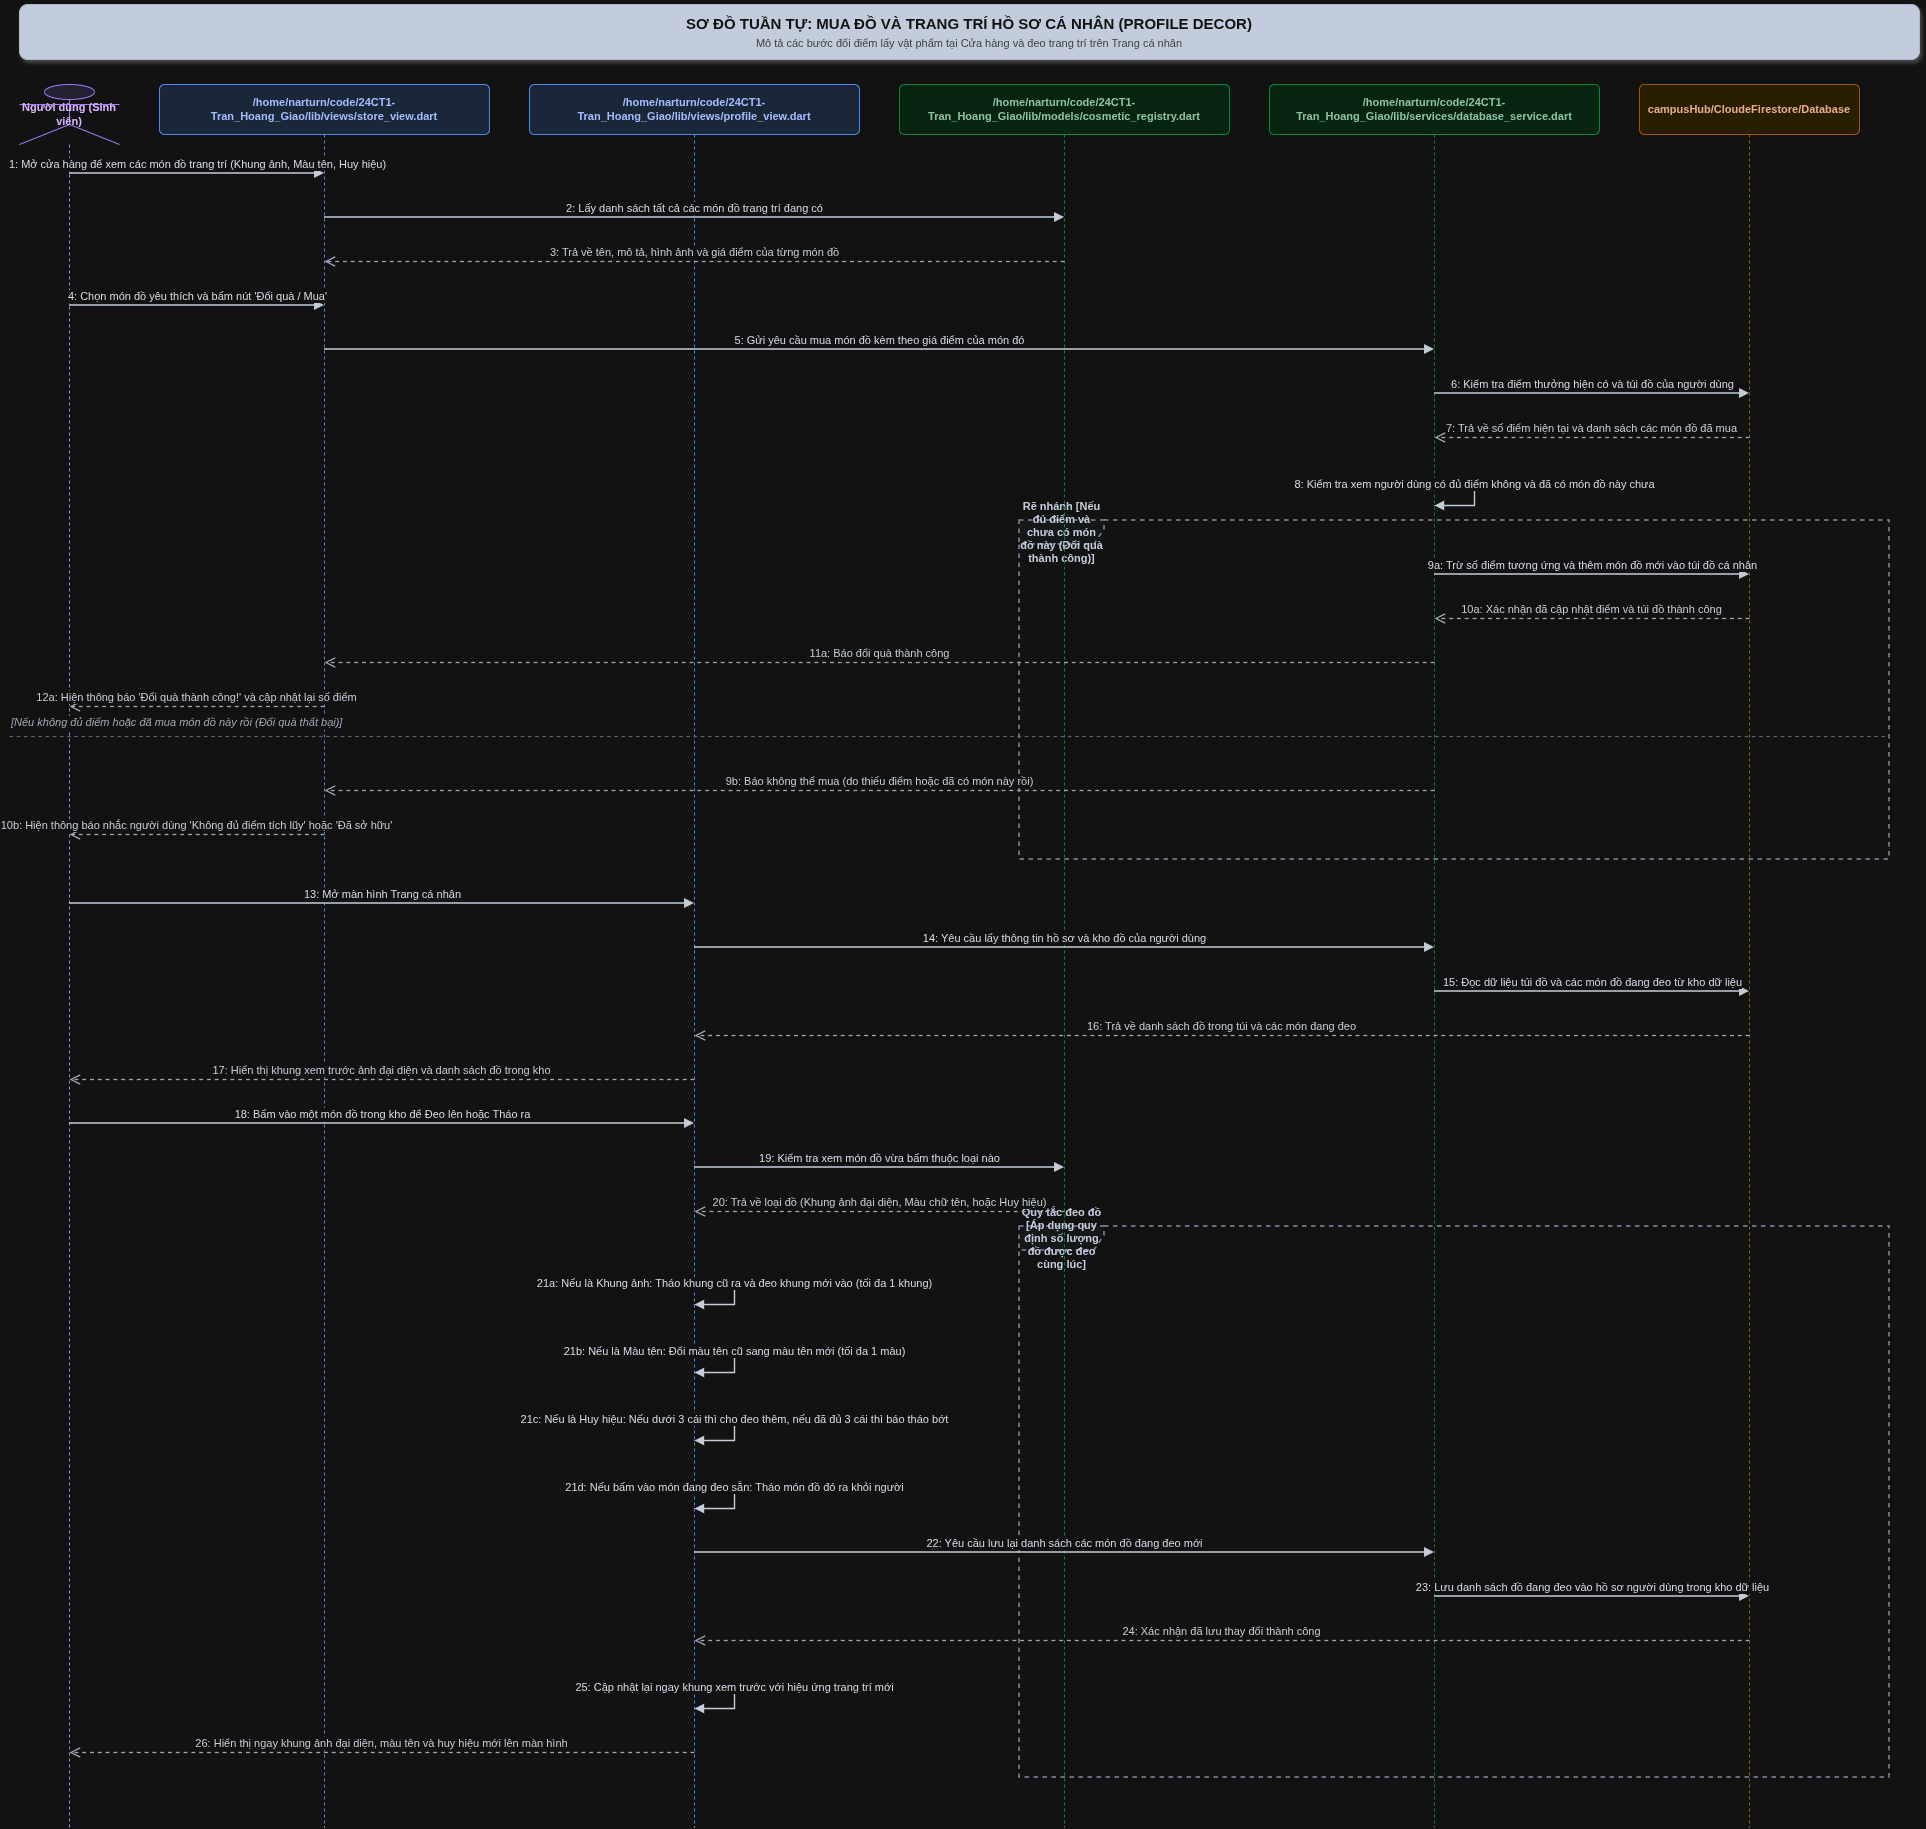

The diagram above was exported from draw.io. Its source (the exported page's mxGraphModel, read from the mxfile embedded in the PNG):
<mxGraphModel dx="2003" dy="1221" grid="1" gridSize="10" guides="1" tooltips="1" connect="1" arrows="1" fold="1" page="1" pageScale="1" pageWidth="1980" pageHeight="1903" math="0" shadow="0">
  <root>
    <mxCell id="0" />
    <mxCell id="1" parent="0" />
    <mxCell id="33" parent="1" style="shape=umlFrame;whiteSpace=wrap;html=1;pointerEvents=0;fillColor=#F8FAFC;fontColor=#1E293B;strokeColor=#64748B;strokeWidth=1.5;width=85;height=24;dashed=1;fontSize=11;fontStyle=1;" value="Quy tắc đeo đồ [Áp dụng quy định số lượng đồ được đeo cùng lúc]" vertex="1">
      <mxGeometry height="551" width="870" x="1040" y="1252" as="geometry" />
    </mxCell>
    <mxCell id="17" parent="1" style="shape=umlFrame;whiteSpace=wrap;html=1;pointerEvents=0;fillColor=#F8FAFC;fontColor=#1E293B;strokeColor=#64748B;strokeWidth=1.5;width=85;height=24;dashed=1;fontSize=11;fontStyle=1;" value="Rẽ nhánh [Nếu đủ điểm và chưa có món đồ này (Đổi quà thành công)]" vertex="1">
      <mxGeometry height="339" width="870" x="1040" y="546" as="geometry" />
    </mxCell>
    <mxCell id="2" parent="1" style="rounded=1;whiteSpace=wrap;html=1;fillColor=#1E293B;fontColor=#FFFFFF;fontSize=15;fontStyle=1;align=center;strokeColor=#334155;shadow=1;" value="&lt;b&gt;SƠ ĐỒ TUẦN TỰ: MUA ĐỒ VÀ TRANG TRÍ HỒ SƠ CÁ NHÂN (PROFILE DECOR)&lt;/b&gt;&lt;br/&gt;&lt;font style='font-size: 11px; font-weight: normal; color: #CCCCCC;'&gt;Mô tả các bước đổi điểm lấy vật phẩm tại Cửa hàng và đeo trang trí trên Trang cá nhân&lt;/font&gt;" vertex="1">
      <mxGeometry height="55" width="1900" x="40" y="30" as="geometry" />
    </mxCell>
    <mxCell id="3" parent="1" style="shape=umlLifeline;perimeter=lifelinePerimeter;whiteSpace=wrap;html=1;container=1;dropTarget=0;collapsible=0;recursiveResize=0;outlineConnect=0;portConstraint=eastwest;newEdgeStyle={&quot;curved&quot;:0,&quot;rounded&quot;:0};participant=umlActor;size=60;fillColor=#EDE9FE;strokeColor=#8B5CF6;fontStyle=1;fontSize=11;fontColor=#4C1D95;" value="Người dùng (Sinh viên)" vertex="1">
      <mxGeometry height="1743" width="100" x="40" y="110" as="geometry" />
    </mxCell>
    <mxCell id="4" parent="1" style="shape=umlLifeline;perimeter=lifelinePerimeter;whiteSpace=wrap;html=1;container=1;dropTarget=0;collapsible=0;recursiveResize=0;outlineConnect=0;portConstraint=eastwest;newEdgeStyle={&quot;curved&quot;:0,&quot;rounded&quot;:0};size=50;fillColor=#DBEAFE;strokeColor=#3B82F6;fontStyle=1;fontSize=11;fontColor=#1E3A8A;rounded=1;arcSize=10;" value="/home/narturn/code/24CT1-Tran_Hoang_Giao/lib/views/store_view.dart" vertex="1">
      <mxGeometry height="1743" width="330" x="180" y="110" as="geometry" />
    </mxCell>
    <mxCell id="5" parent="1" style="shape=umlLifeline;perimeter=lifelinePerimeter;whiteSpace=wrap;html=1;container=1;dropTarget=0;collapsible=0;recursiveResize=0;outlineConnect=0;portConstraint=eastwest;newEdgeStyle={&quot;curved&quot;:0,&quot;rounded&quot;:0};size=50;fillColor=#DBEAFE;strokeColor=#3B82F6;fontStyle=1;fontSize=11;fontColor=#1E3A8A;rounded=1;arcSize=10;" value="/home/narturn/code/24CT1-Tran_Hoang_Giao/lib/views/profile_view.dart" vertex="1">
      <mxGeometry height="1743" width="330" x="550" y="110" as="geometry" />
    </mxCell>
    <mxCell id="6" parent="1" style="shape=umlLifeline;perimeter=lifelinePerimeter;whiteSpace=wrap;html=1;container=1;dropTarget=0;collapsible=0;recursiveResize=0;outlineConnect=0;portConstraint=eastwest;newEdgeStyle={&quot;curved&quot;:0,&quot;rounded&quot;:0};size=50;fillColor=#DCFCE7;strokeColor=#22C55E;fontStyle=1;fontSize=11;fontColor=#14532D;rounded=1;arcSize=10;" value="/home/narturn/code/24CT1-Tran_Hoang_Giao/lib/models/cosmetic_registry.dart" vertex="1">
      <mxGeometry height="1743" width="330" x="920" y="110" as="geometry" />
    </mxCell>
    <mxCell id="7" parent="1" style="shape=umlLifeline;perimeter=lifelinePerimeter;whiteSpace=wrap;html=1;container=1;dropTarget=0;collapsible=0;recursiveResize=0;outlineConnect=0;portConstraint=eastwest;newEdgeStyle={&quot;curved&quot;:0,&quot;rounded&quot;:0};size=50;fillColor=#DCFCE7;strokeColor=#22C55E;fontStyle=1;fontSize=11;fontColor=#14532D;rounded=1;arcSize=10;" value="/home/narturn/code/24CT1-Tran_Hoang_Giao/lib/services/database_service.dart" vertex="1">
      <mxGeometry height="1743" width="330" x="1290" y="110" as="geometry" />
    </mxCell>
    <mxCell id="8" parent="1" style="shape=umlLifeline;perimeter=lifelinePerimeter;whiteSpace=wrap;html=1;container=1;dropTarget=0;collapsible=0;recursiveResize=0;outlineConnect=0;portConstraint=eastwest;newEdgeStyle={&quot;curved&quot;:0,&quot;rounded&quot;:0};size=50;fillColor=#FEF3C7;strokeColor=#F59E0B;fontStyle=1;fontSize=11;fontColor=#78350F;rounded=1;arcSize=10;" value="campusHub/CloudeFirestore/Database" vertex="1">
      <mxGeometry height="1743" width="220" x="1660" y="110" as="geometry" />
    </mxCell>
    <mxCell id="9" edge="1" parent="1" style="html=1;verticalAlign=bottom;endArrow=block;curved=0;rounded=0;strokeColor=#1F2937;strokeWidth=1.5;fontSize=11;fontColor=#111827;" value="1: Mở cửa hàng để xem các món đồ trang trí (Khung ảnh, Màu tên, Huy hiệu)">
      <mxGeometry relative="1" as="geometry">
        <mxPoint x="90" y="199" as="sourcePoint" />
        <mxPoint x="345" y="199" as="targetPoint" />
      </mxGeometry>
    </mxCell>
    <mxCell id="10" edge="1" parent="1" style="html=1;verticalAlign=bottom;endArrow=block;curved=0;rounded=0;strokeColor=#1F2937;strokeWidth=1.5;fontSize=11;fontColor=#111827;" value="2: Lấy danh sách tất cả các món đồ trang trí đang có">
      <mxGeometry relative="1" as="geometry">
        <mxPoint x="345" y="243" as="sourcePoint" />
        <mxPoint x="1085" y="243" as="targetPoint" />
      </mxGeometry>
    </mxCell>
    <mxCell id="11" edge="1" parent="1" style="html=1;verticalAlign=bottom;endArrow=open;dashed=1;endSize=8;curved=0;rounded=0;strokeColor=#4B5563;strokeWidth=1.3;fontSize=11;fontColor=#1F2937;" value="3: Trả về tên, mô tả, hình ảnh và giá điểm của từng món đồ">
      <mxGeometry relative="1" as="geometry">
        <mxPoint x="1085" y="287" as="sourcePoint" />
        <mxPoint x="345" y="287" as="targetPoint" />
      </mxGeometry>
    </mxCell>
    <mxCell id="12" edge="1" parent="1" style="html=1;verticalAlign=bottom;endArrow=block;curved=0;rounded=0;strokeColor=#1F2937;strokeWidth=1.5;fontSize=11;fontColor=#111827;" value="4: Chọn món đồ yêu thích và bấm nút 'Đổi quà / Mua'">
      <mxGeometry relative="1" as="geometry">
        <mxPoint x="90" y="331" as="sourcePoint" />
        <mxPoint x="345" y="331" as="targetPoint" />
      </mxGeometry>
    </mxCell>
    <mxCell id="13" edge="1" parent="1" style="html=1;verticalAlign=bottom;endArrow=block;curved=0;rounded=0;strokeColor=#1F2937;strokeWidth=1.5;fontSize=11;fontColor=#111827;" value="5: Gửi yêu cầu mua món đồ kèm theo giá điểm của món đó">
      <mxGeometry relative="1" as="geometry">
        <mxPoint x="345" y="375" as="sourcePoint" />
        <mxPoint x="1455" y="375" as="targetPoint" />
      </mxGeometry>
    </mxCell>
    <mxCell id="14" edge="1" parent="1" style="html=1;verticalAlign=bottom;endArrow=block;curved=0;rounded=0;strokeColor=#1F2937;strokeWidth=1.5;fontSize=11;fontColor=#111827;" value="6: Kiểm tra điểm thưởng hiện có và túi đồ của người dùng">
      <mxGeometry relative="1" as="geometry">
        <mxPoint x="1455" y="419" as="sourcePoint" />
        <mxPoint x="1770" y="419" as="targetPoint" />
      </mxGeometry>
    </mxCell>
    <mxCell id="15" edge="1" parent="1" style="html=1;verticalAlign=bottom;endArrow=open;dashed=1;endSize=8;curved=0;rounded=0;strokeColor=#4B5563;strokeWidth=1.3;fontSize=11;fontColor=#1F2937;" value="7: Trả về số điểm hiện tại và danh sách các món đồ đã mua">
      <mxGeometry relative="1" as="geometry">
        <mxPoint x="1770" y="463" as="sourcePoint" />
        <mxPoint x="1455" y="463" as="targetPoint" />
      </mxGeometry>
    </mxCell>
    <mxCell id="16" edge="1" parent="1" style="html=1;verticalAlign=bottom;endArrow=block;curved=0;rounded=0;strokeColor=#1F2937;strokeWidth=1.4;fontSize=11;fontColor=#111827;edgeStyle=orthogonalEdgeStyle;" value="8: Kiểm tra xem người dùng có đủ điểm không và đã có món đồ này chưa">
      <mxGeometry relative="1" as="geometry">
        <Array as="points">
          <mxPoint x="1495" y="507" />
          <mxPoint x="1495" y="531" />
        </Array>
        <mxPoint x="1455" y="507" as="sourcePoint" />
        <mxPoint x="1455" y="531" as="targetPoint" />
      </mxGeometry>
    </mxCell>
    <mxCell id="18" edge="1" parent="1" style="html=1;verticalAlign=bottom;endArrow=block;curved=0;rounded=0;strokeColor=#1F2937;strokeWidth=1.5;fontSize=11;fontColor=#111827;" value="9a: Trừ số điểm tương ứng và thêm món đồ mới vào túi đồ cá nhân">
      <mxGeometry relative="1" as="geometry">
        <mxPoint x="1455" y="600" as="sourcePoint" />
        <mxPoint x="1770" y="600" as="targetPoint" />
      </mxGeometry>
    </mxCell>
    <mxCell id="19" edge="1" parent="1" style="html=1;verticalAlign=bottom;endArrow=open;dashed=1;endSize=8;curved=0;rounded=0;strokeColor=#4B5563;strokeWidth=1.3;fontSize=11;fontColor=#1F2937;" value="10a: Xác nhận đã cập nhật điểm và túi đồ thành công">
      <mxGeometry relative="1" as="geometry">
        <mxPoint x="1770" y="644" as="sourcePoint" />
        <mxPoint x="1455" y="644" as="targetPoint" />
      </mxGeometry>
    </mxCell>
    <mxCell id="20" edge="1" parent="1" style="html=1;verticalAlign=bottom;endArrow=open;dashed=1;endSize=8;curved=0;rounded=0;strokeColor=#4B5563;strokeWidth=1.3;fontSize=11;fontColor=#1F2937;" value="11a: Báo đổi quà thành công">
      <mxGeometry relative="1" as="geometry">
        <mxPoint x="1455" y="688" as="sourcePoint" />
        <mxPoint x="345" y="688" as="targetPoint" />
      </mxGeometry>
    </mxCell>
    <mxCell id="21" edge="1" parent="1" style="html=1;verticalAlign=bottom;endArrow=open;dashed=1;endSize=8;curved=0;rounded=0;strokeColor=#4B5563;strokeWidth=1.3;fontSize=11;fontColor=#1F2937;" value="12a: Hiện thông báo 'Đổi quà thành công!' và cập nhật lại số điểm">
      <mxGeometry relative="1" as="geometry">
        <mxPoint x="345" y="732" as="sourcePoint" />
        <mxPoint x="90" y="732" as="targetPoint" />
      </mxGeometry>
    </mxCell>
    <mxCell id="22" parent="1" style="line;strokeWidth=1.2;dashed=1;labelPosition=center;verticalLabelPosition=top;align=left;verticalAlign=bottom;fontSize=11;fontStyle=2;strokeColor=#94A3B8;fontColor=#475569;" value="[Nếu không đủ điểm hoặc đã mua món đồ này rồi (Đổi quà thất bại)]" vertex="1">
      <mxGeometry height="10" width="1880" x="30" y="757" as="geometry" />
    </mxCell>
    <mxCell id="23" edge="1" parent="1" style="html=1;verticalAlign=bottom;endArrow=open;dashed=1;endSize=8;curved=0;rounded=0;strokeColor=#4B5563;strokeWidth=1.3;fontSize=11;fontColor=#1F2937;" value="9b: Báo không thể mua (do thiếu điểm hoặc đã có món này rồi)">
      <mxGeometry relative="1" as="geometry">
        <mxPoint x="1455" y="816" as="sourcePoint" />
        <mxPoint x="345" y="816" as="targetPoint" />
      </mxGeometry>
    </mxCell>
    <mxCell id="24" edge="1" parent="1" style="html=1;verticalAlign=bottom;endArrow=open;dashed=1;endSize=8;curved=0;rounded=0;strokeColor=#4B5563;strokeWidth=1.3;fontSize=11;fontColor=#1F2937;" value="10b: Hiện thông báo nhắc người dùng 'Không đủ điểm tích lũy' hoặc 'Đã sở hữu'">
      <mxGeometry relative="1" as="geometry">
        <mxPoint x="345" y="860" as="sourcePoint" />
        <mxPoint x="90" y="860" as="targetPoint" />
      </mxGeometry>
    </mxCell>
    <mxCell id="25" edge="1" parent="1" style="html=1;verticalAlign=bottom;endArrow=block;curved=0;rounded=0;strokeColor=#1F2937;strokeWidth=1.5;fontSize=11;fontColor=#111827;" value="13: Mở màn hình Trang cá nhân">
      <mxGeometry relative="1" as="geometry">
        <mxPoint x="90" y="929" as="sourcePoint" />
        <mxPoint x="715" y="929" as="targetPoint" />
      </mxGeometry>
    </mxCell>
    <mxCell id="26" edge="1" parent="1" style="html=1;verticalAlign=bottom;endArrow=block;curved=0;rounded=0;strokeColor=#1F2937;strokeWidth=1.5;fontSize=11;fontColor=#111827;" value="14: Yêu cầu lấy thông tin hồ sơ và kho đồ của người dùng">
      <mxGeometry relative="1" as="geometry">
        <mxPoint x="715" y="973" as="sourcePoint" />
        <mxPoint x="1455" y="973" as="targetPoint" />
      </mxGeometry>
    </mxCell>
    <mxCell id="27" edge="1" parent="1" style="html=1;verticalAlign=bottom;endArrow=block;curved=0;rounded=0;strokeColor=#1F2937;strokeWidth=1.5;fontSize=11;fontColor=#111827;" value="15: Đọc dữ liệu túi đồ và các món đồ đang đeo từ kho dữ liệu">
      <mxGeometry relative="1" as="geometry">
        <mxPoint x="1455" y="1017" as="sourcePoint" />
        <mxPoint x="1770" y="1017" as="targetPoint" />
      </mxGeometry>
    </mxCell>
    <mxCell id="28" edge="1" parent="1" style="html=1;verticalAlign=bottom;endArrow=open;dashed=1;endSize=8;curved=0;rounded=0;strokeColor=#4B5563;strokeWidth=1.3;fontSize=11;fontColor=#1F2937;" value="16: Trả về danh sách đồ trong túi và các món đang đeo">
      <mxGeometry relative="1" as="geometry">
        <mxPoint x="1770" y="1061" as="sourcePoint" />
        <mxPoint x="715" y="1061" as="targetPoint" />
      </mxGeometry>
    </mxCell>
    <mxCell id="29" edge="1" parent="1" style="html=1;verticalAlign=bottom;endArrow=open;dashed=1;endSize=8;curved=0;rounded=0;strokeColor=#4B5563;strokeWidth=1.3;fontSize=11;fontColor=#1F2937;" value="17: Hiển thị khung xem trước ảnh đại diện và danh sách đồ trong kho">
      <mxGeometry relative="1" as="geometry">
        <mxPoint x="715" y="1105" as="sourcePoint" />
        <mxPoint x="90" y="1105" as="targetPoint" />
      </mxGeometry>
    </mxCell>
    <mxCell id="30" edge="1" parent="1" style="html=1;verticalAlign=bottom;endArrow=block;curved=0;rounded=0;strokeColor=#1F2937;strokeWidth=1.5;fontSize=11;fontColor=#111827;" value="18: Bấm vào một món đồ trong kho để Đeo lên hoặc Tháo ra">
      <mxGeometry relative="1" as="geometry">
        <mxPoint x="90" y="1149" as="sourcePoint" />
        <mxPoint x="715" y="1149" as="targetPoint" />
      </mxGeometry>
    </mxCell>
    <mxCell id="31" edge="1" parent="1" style="html=1;verticalAlign=bottom;endArrow=block;curved=0;rounded=0;strokeColor=#1F2937;strokeWidth=1.5;fontSize=11;fontColor=#111827;" value="19: Kiểm tra xem món đồ vừa bấm thuộc loại nào">
      <mxGeometry relative="1" as="geometry">
        <mxPoint x="715" y="1193" as="sourcePoint" />
        <mxPoint x="1085" y="1193" as="targetPoint" />
      </mxGeometry>
    </mxCell>
    <mxCell id="32" edge="1" parent="1" style="html=1;verticalAlign=bottom;endArrow=open;dashed=1;endSize=8;curved=0;rounded=0;strokeColor=#4B5563;strokeWidth=1.3;fontSize=11;fontColor=#1F2937;" value="20: Trả về loại đồ (Khung ảnh đại diện, Màu chữ tên, hoặc Huy hiệu)">
      <mxGeometry relative="1" as="geometry">
        <mxPoint x="1085" y="1237" as="sourcePoint" />
        <mxPoint x="715" y="1237" as="targetPoint" />
      </mxGeometry>
    </mxCell>
    <mxCell id="34" edge="1" parent="1" style="html=1;verticalAlign=bottom;endArrow=block;curved=0;rounded=0;strokeColor=#1F2937;strokeWidth=1.4;fontSize=11;fontColor=#111827;edgeStyle=orthogonalEdgeStyle;" value="21a: Nếu là Khung ảnh: Tháo khung cũ ra và đeo khung mới vào (tối đa 1 khung)">
      <mxGeometry relative="1" as="geometry">
        <Array as="points">
          <mxPoint x="755" y="1306" />
          <mxPoint x="755" y="1330" />
        </Array>
        <mxPoint x="715" y="1306" as="sourcePoint" />
        <mxPoint x="715" y="1330" as="targetPoint" />
      </mxGeometry>
    </mxCell>
    <mxCell id="35" edge="1" parent="1" style="html=1;verticalAlign=bottom;endArrow=block;curved=0;rounded=0;strokeColor=#1F2937;strokeWidth=1.4;fontSize=11;fontColor=#111827;edgeStyle=orthogonalEdgeStyle;" value="21b: Nếu là Màu tên: Đổi màu tên cũ sang màu tên mới (tối đa 1 màu)">
      <mxGeometry relative="1" as="geometry">
        <Array as="points">
          <mxPoint x="755" y="1374" />
          <mxPoint x="755" y="1398" />
        </Array>
        <mxPoint x="715" y="1374" as="sourcePoint" />
        <mxPoint x="715" y="1398" as="targetPoint" />
      </mxGeometry>
    </mxCell>
    <mxCell id="36" edge="1" parent="1" style="html=1;verticalAlign=bottom;endArrow=block;curved=0;rounded=0;strokeColor=#1F2937;strokeWidth=1.4;fontSize=11;fontColor=#111827;edgeStyle=orthogonalEdgeStyle;" value="21c: Nếu là Huy hiệu: Nếu dưới 3 cái thì cho đeo thêm, nếu đã đủ 3 cái thì báo tháo bớt">
      <mxGeometry relative="1" as="geometry">
        <Array as="points">
          <mxPoint x="755" y="1442" />
          <mxPoint x="755" y="1466" />
        </Array>
        <mxPoint x="715" y="1442" as="sourcePoint" />
        <mxPoint x="715" y="1466" as="targetPoint" />
      </mxGeometry>
    </mxCell>
    <mxCell id="37" edge="1" parent="1" style="html=1;verticalAlign=bottom;endArrow=block;curved=0;rounded=0;strokeColor=#1F2937;strokeWidth=1.4;fontSize=11;fontColor=#111827;edgeStyle=orthogonalEdgeStyle;" value="21d: Nếu bấm vào món đang đeo sẵn: Tháo món đồ đó ra khỏi người">
      <mxGeometry relative="1" as="geometry">
        <Array as="points">
          <mxPoint x="755" y="1510" />
          <mxPoint x="755" y="1534" />
        </Array>
        <mxPoint x="715" y="1510" as="sourcePoint" />
        <mxPoint x="715" y="1534" as="targetPoint" />
      </mxGeometry>
    </mxCell>
    <mxCell id="38" edge="1" parent="1" style="html=1;verticalAlign=bottom;endArrow=block;curved=0;rounded=0;strokeColor=#1F2937;strokeWidth=1.5;fontSize=11;fontColor=#111827;" value="22: Yêu cầu lưu lại danh sách các món đồ đang đeo mới">
      <mxGeometry relative="1" as="geometry">
        <mxPoint x="715" y="1578" as="sourcePoint" />
        <mxPoint x="1455" y="1578" as="targetPoint" />
      </mxGeometry>
    </mxCell>
    <mxCell id="39" edge="1" parent="1" style="html=1;verticalAlign=bottom;endArrow=block;curved=0;rounded=0;strokeColor=#1F2937;strokeWidth=1.5;fontSize=11;fontColor=#111827;" value="23: Lưu danh sách đồ đang đeo vào hồ sơ người dùng trong kho dữ liệu">
      <mxGeometry relative="1" as="geometry">
        <mxPoint x="1455" y="1622" as="sourcePoint" />
        <mxPoint x="1770" y="1622" as="targetPoint" />
      </mxGeometry>
    </mxCell>
    <mxCell id="40" edge="1" parent="1" style="html=1;verticalAlign=bottom;endArrow=open;dashed=1;endSize=8;curved=0;rounded=0;strokeColor=#4B5563;strokeWidth=1.3;fontSize=11;fontColor=#1F2937;" value="24: Xác nhận đã lưu thay đổi thành công">
      <mxGeometry relative="1" as="geometry">
        <mxPoint x="1770" y="1666" as="sourcePoint" />
        <mxPoint x="715" y="1666" as="targetPoint" />
      </mxGeometry>
    </mxCell>
    <mxCell id="41" edge="1" parent="1" style="html=1;verticalAlign=bottom;endArrow=block;curved=0;rounded=0;strokeColor=#1F2937;strokeWidth=1.4;fontSize=11;fontColor=#111827;edgeStyle=orthogonalEdgeStyle;" value="25: Cập nhật lại ngay khung xem trước với hiệu ứng trang trí mới">
      <mxGeometry relative="1" as="geometry">
        <Array as="points">
          <mxPoint x="755" y="1710" />
          <mxPoint x="755" y="1734" />
        </Array>
        <mxPoint x="715" y="1710" as="sourcePoint" />
        <mxPoint x="715" y="1734" as="targetPoint" />
      </mxGeometry>
    </mxCell>
    <mxCell id="42" edge="1" parent="1" style="html=1;verticalAlign=bottom;endArrow=open;dashed=1;endSize=8;curved=0;rounded=0;strokeColor=#4B5563;strokeWidth=1.3;fontSize=11;fontColor=#1F2937;" value="26: Hiển thị ngay khung ảnh đại diện, màu tên và huy hiệu mới lên màn hình">
      <mxGeometry relative="1" as="geometry">
        <mxPoint x="715" y="1778" as="sourcePoint" />
        <mxPoint x="90" y="1778" as="targetPoint" />
      </mxGeometry>
    </mxCell>
  </root>
</mxGraphModel>